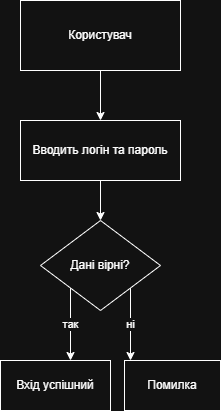

The diagram above was exported from draw.io. Its source (the exported page's mxGraphModel, read from the mxfile embedded in the PNG):
<mxGraphModel dx="1042" dy="562" grid="1" gridSize="10" guides="1" tooltips="1" connect="1" arrows="1" fold="1" page="1" pageScale="1" pageWidth="827" pageHeight="1169" math="0" shadow="0">
  <root>
    <mxCell id="0" />
    <mxCell id="1" parent="0" />
    <mxCell id="ih2XKQusEacuC_ZoQVeg-3" edge="1" parent="1" source="ih2XKQusEacuC_ZoQVeg-1" style="edgeStyle=orthogonalEdgeStyle;rounded=0;orthogonalLoop=1;jettySize=auto;html=1;exitX=0.5;exitY=1;exitDx=0;exitDy=0;">
      <mxGeometry relative="1" as="geometry">
        <mxPoint x="390" y="220" as="targetPoint" />
      </mxGeometry>
    </mxCell>
    <mxCell id="ih2XKQusEacuC_ZoQVeg-1" parent="1" style="rounded=0;whiteSpace=wrap;html=1;" value="Користувач" vertex="1">
      <mxGeometry height="70" width="160" x="310" y="100" as="geometry" />
    </mxCell>
    <mxCell id="ih2XKQusEacuC_ZoQVeg-6" edge="1" parent="1" source="ih2XKQusEacuC_ZoQVeg-4" style="edgeStyle=orthogonalEdgeStyle;rounded=0;orthogonalLoop=1;jettySize=auto;html=1;exitX=0.5;exitY=1;exitDx=0;exitDy=0;">
      <mxGeometry relative="1" as="geometry">
        <mxPoint x="390" y="320" as="targetPoint" />
      </mxGeometry>
    </mxCell>
    <mxCell id="ih2XKQusEacuC_ZoQVeg-4" parent="1" style="rounded=0;whiteSpace=wrap;html=1;" value="Вводить логін та пароль" vertex="1">
      <mxGeometry height="60" width="160" x="310" y="220" as="geometry" />
    </mxCell>
    <mxCell id="ih2XKQusEacuC_ZoQVeg-9" edge="1" parent="1" source="ih2XKQusEacuC_ZoQVeg-7" style="edgeStyle=orthogonalEdgeStyle;rounded=0;orthogonalLoop=1;jettySize=auto;html=1;exitX=0;exitY=1;exitDx=0;exitDy=0;" value="так">
      <mxGeometry relative="1" as="geometry">
        <mxPoint x="360" y="460" as="targetPoint" />
      </mxGeometry>
    </mxCell>
    <mxCell id="ih2XKQusEacuC_ZoQVeg-11" edge="1" parent="1" source="ih2XKQusEacuC_ZoQVeg-7" style="edgeStyle=orthogonalEdgeStyle;rounded=0;orthogonalLoop=1;jettySize=auto;html=1;exitX=1;exitY=1;exitDx=0;exitDy=0;" value="ні">
      <mxGeometry relative="1" as="geometry">
        <mxPoint x="420" y="460" as="targetPoint" />
      </mxGeometry>
    </mxCell>
    <mxCell id="ih2XKQusEacuC_ZoQVeg-7" parent="1" style="rhombus;whiteSpace=wrap;html=1;" value="Дані вірні?" vertex="1">
      <mxGeometry height="90" width="120" x="330" y="320" as="geometry" />
    </mxCell>
    <mxCell id="ih2XKQusEacuC_ZoQVeg-12" parent="1" style="rounded=0;whiteSpace=wrap;html=1;" value="Вхід успішний" vertex="1">
      <mxGeometry height="50" width="110" x="290" y="460" as="geometry" />
    </mxCell>
    <mxCell id="ih2XKQusEacuC_ZoQVeg-13" parent="1" style="rounded=0;whiteSpace=wrap;html=1;" value="Помилка" vertex="1">
      <mxGeometry height="50" width="96" x="414" y="460" as="geometry" />
    </mxCell>
  </root>
</mxGraphModel>